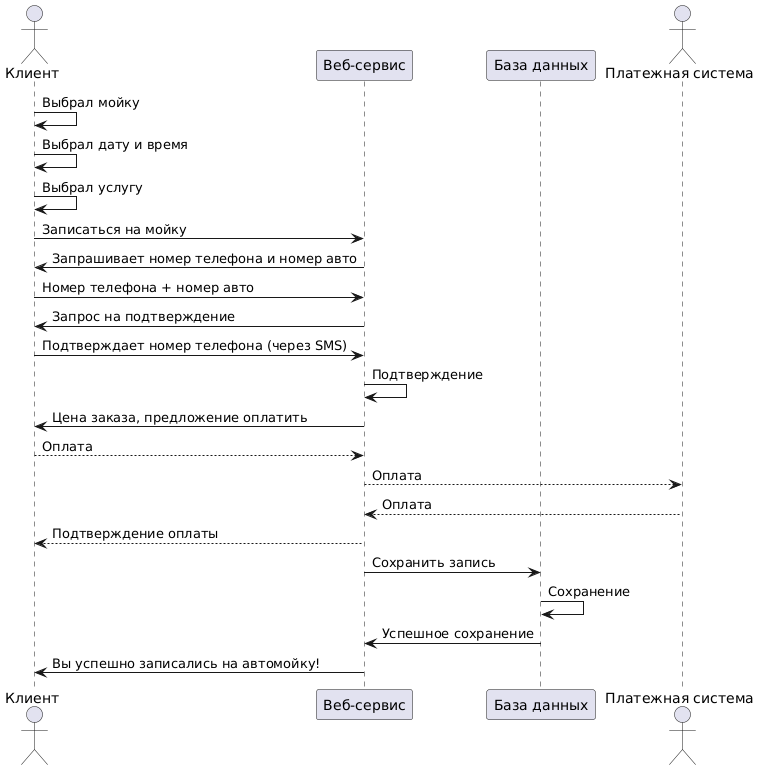

The diagram above was rendered by PlantUML. Its source (embedded in the PNG):
@startuml
actor "Платежная система" as ps
actor "Клиент" as client
participant "Веб-сервис" as api
participant "База данных" as db
participant "Сервис оплаты" as ps

client -> client: Выбрал мойку
client -> client: Выбрал дату и время
client -> client: Выбрал услугу
client -> api: Записаться на мойку
api -> client: Запрашивает номер телефона и номер авто
client -> api: Номер телефона + номер авто
api -> client: Запрос на подтверждение
client -> api: Подтверждает номер телефона (через SMS)
api -> api: Подтверждение
client <- api: Цена заказа, предложение оплатить
client --> api: Оплата
api --> ps: Оплата
api <-- ps: Оплата
client <-- api: Подтверждение оплаты
api -> db: Сохранить запись
db -> db: Сохранение
db -> api: Успешное сохранение
api -> client: Вы успешно записались на автомойку!
@enduml